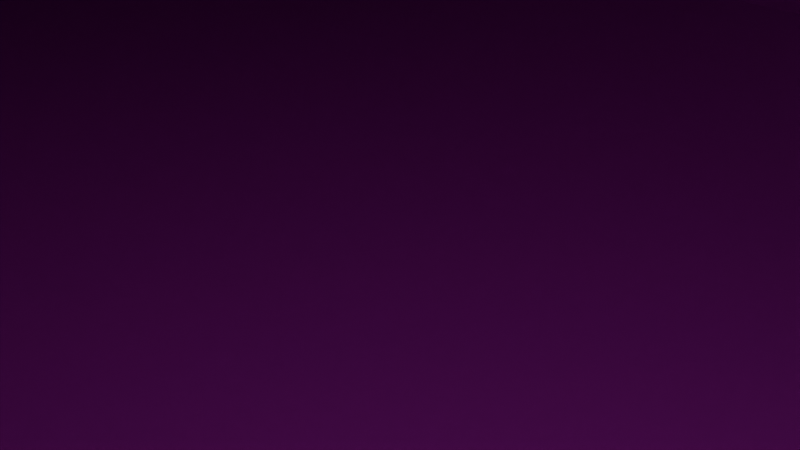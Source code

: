 # Source: Untitled.blend  (saved by Blender 5.1.30; exported with 4.5.12 LTS)
import bpy
from mathutils import Matrix  # noqa: F401  (used for matrix-valued properties, if any)

bpy.ops.wm.read_factory_settings(use_empty=True)
scene = bpy.context.scene
scene.name = 'Scene'

# ---- collections
col_collection = bpy.data.collections.new('Collection'); scene.collection.children.link(col_collection)

# ---- images (referenced by path relative to the original .blend; pixels are not part of the script)
import os
ASSET_DIR = os.environ.get("B2B_ASSET_DIR", "")  # directory of the original .blend (textures are referenced by path, not embedded)
HERE = os.path.dirname(os.path.abspath(__file__))  # packed textures are extracted next to this script under _unpacked/

def load_image(name, relpath, width, height, colorspace="sRGB"):
    """Load a texture the original file referenced (path relative to the .blend, or extracted next to this script)."""
    p = next((c for c in (os.path.join(HERE, relpath), os.path.join(ASSET_DIR, relpath)) if relpath and os.path.exists(c)), "")
    if p:
        img = bpy.data.images.load(p, check_existing=True)
        img.name = name
    else:  # same state as the original file: an image datablock whose file is absent (Cycles renders it pink)
        img = bpy.data.images.new(name, width, height)
        img.source = "FILE"
        img.filepath = "//" + (relpath or name)
    img.colorspace_settings.name = colorspace
    return img
img_tb_empty_png = load_image('__TB_empty.png', '__TB_empty.png', 1024, 1024, 'sRGB')

# ---- materials (node trees are filled in below, after node groups)
mat_tb_empty = bpy.data.materials.new('__TB_empty')
mat_tb_empty.roughness = 1.0

# ---- material node trees
mat_tb_empty.use_nodes = True; mat_tb_empty.node_tree.nodes.clear()
_N = mat_tb_empty.node_tree.nodes; _L = mat_tb_empty.node_tree.links
n0 = _N.new('ShaderNodeBsdfPrincipled'); n0.name = 'Principled BSDF'; n0.location = (0, 300)
n0.inputs[2].default_value = 1.0
n0.inputs[13].default_value = 0.0
n1 = _N.new('ShaderNodeOutputMaterial'); n1.name = 'Material Output'; n1.location = (280, 300)
n2 = _N.new('ShaderNodeTexImage'); n2.name = 'Image Texture'; n2.location = (-480, 300)
n2.image = img_tb_empty_png
_L.new(n2.outputs[0], n0.inputs[0])
_L.new(n0.outputs[0], n1.inputs[0])
n1.is_active_output = True

# ---- world
world_world = bpy.data.worlds.new('World'); scene.world = world_world
world_world.use_nodes = True; world_world.node_tree.nodes.clear()
_N = world_world.node_tree.nodes; _L = world_world.node_tree.links
n0 = _N.new('ShaderNodeOutputWorld'); n0.name = 'World Output'; n0.location = (200, 100)
n1 = _N.new('ShaderNodeBackground'); n1.name = 'Background'; n1.location = (-200, 100)
n1.inputs[0].default_value = (0.05088, 0.05088, 0.05088, 1.0)
_L.new(n1.outputs[0], n0.inputs[0])
n0.is_active_output = True
world_world.color = (0.05088, 0.05088, 0.05088)
world_world.sun_shadow_jitter_overblur = 0.0

# ---- cameras
cam_camera = bpy.data.cameras.new('Camera')
cam_camera.clip_end = 100.0
cam_camera.ortho_scale = 7.314

# ---- lights
light_light = bpy.data.lights.new('Light', 'POINT')
light_light.energy = 1000.0
light_light.shadow_soft_size = 0.1

# ---- meshes
me_entity0_brush0 = bpy.data.meshes.new('entity0_brush0')
me_entity0_brush0.from_pydata([(-96.0, -16.0, -64.0), (-96.0, -16.0, 128.0), (-96.0, 16.0, 128.0), (-96.0, 16.0, -64.0), (64.0, 16.0, 128.0), (64.0, -16.0, 128.0), (64.0, -16.0, -64.0), (64.0, 16.0, -64.0)], [], [(0, 1, 2, 3), (4, 2, 1, 5), (5, 1, 0, 6), (7, 3, 2, 4), (6, 0, 3, 7), (7, 4, 5, 6)])
me_entity0_brush0.polygons.foreach_set('use_smooth', [True] * 6)
_k = set([(0, 1), (0, 3), (0, 6), (1, 2), (1, 5), (2, 3), (2, 4), (3, 7), (4, 5), (4, 7), (5, 6), (6, 7)])
me_entity0_brush0.attributes.new('sharp_edge', 'BOOLEAN', 'EDGE').data.foreach_set('value', [ (min(e.vertices), max(e.vertices)) in _k for e in me_entity0_brush0.edges])
_uv = me_entity0_brush0.uv_layers.new(name='UVMap')
_uv.uv.foreach_set('vector', [2.0, -0.5, -4.0, -0.5, -4.0, 0.5, 2.0, 0.5, 2.0, 0.5, -3.0, 0.5, -3.0, -0.5, 2.0, -0.5, 2.0, -4.0, -3.0, -4.0, -3.0, 2.0, 2.0, 2.0, 2.0, 2.0, -3.0, 2.0, -3.0, -4.0, 2.0, -4.0, 2.0, -0.5, -3.0, -0.5, -3.0, 0.5, 2.0, 0.5, 2.0, 0.5, -4.0, 0.5, -4.0, -0.5, 2.0, -0.5])
me_entity0_brush0.materials.append(mat_tb_empty)
me_entity0_brush0.update()
me_entity0_brush0.normals_split_custom_set([tuple(v) for v in zip(*[iter([-1.0, 0.0, 0.0, -1.0, 0.0, 0.0, -1.0, 0.0, 0.0, -1.0, 0.0, 0.0, 0.0, 0.0, 1.0, 0.0, 0.0, 1.0, 0.0, 0.0, 1.0, 0.0, 0.0, 1.0, 0.0, -1.0, 0.0, 0.0, -1.0, 0.0, 0.0, -1.0, 0.0, 0.0, -1.0, 0.0, 0.0, 1.0, 0.0, 0.0, 1.0, 0.0, 0.0, 1.0, 0.0, 0.0, 1.0, 0.0, 0.0, 0.0, -1.0, 0.0, 0.0, -1.0, 0.0, 0.0, -1.0, 0.0, 0.0, -1.0, 1.0, 0.0, 0.0, 1.0, 0.0, 0.0, 1.0, 0.0, 0.0, 1.0, 0.0, 0.0])] * 3)])
me_entity0_brush1 = bpy.data.meshes.new('entity0_brush1')
me_entity0_brush1.from_pydata([(144.0, -16.0, -192.0), (-48.0, -16.0, -80.0), (-48.0, 16.0, -80.0), (144.0, 16.0, -192.0), (80.0, 16.0, -80.0), (80.0, -16.0, -80.0), (272.0, -16.0, -192.0), (272.0, 16.0, -192.0)], [], [(0, 1, 2, 3), (4, 2, 1, 5), (5, 1, 0, 6), (7, 3, 2, 4), (6, 0, 3, 7), (7, 4, 5, 6)])
me_entity0_brush1.polygons.foreach_set('use_smooth', [True] * 6)
_k = set([(0, 1), (0, 3), (0, 6), (1, 2), (1, 5), (2, 3), (2, 4), (3, 7), (4, 5), (4, 7), (5, 6), (6, 7)])
me_entity0_brush1.attributes.new('sharp_edge', 'BOOLEAN', 'EDGE').data.foreach_set('value', [ (min(e.vertices), max(e.vertices)) in _k for e in me_entity0_brush1.edges])
_uv = me_entity0_brush1.uv_layers.new(name='UVMap')
_uv.uv.foreach_set('vector', [4.5, -0.5, -1.5, -0.5, -1.5, 0.5, 4.5, 0.5, 2.5, 0.5, -1.5, 0.5, -1.5, -0.5, 2.5, -0.5, 2.5, 2.0, -1.5, 2.0, 4.5, 5.5, 8.5, 5.5, 8.5, 5.5, 4.5, 5.5, -1.5, 2.0, 2.5, 2.0, 8.5, -0.5, 4.5, -0.5, 4.5, 0.5, 8.5, 0.5, 9.0, 0.5, 3.0, 0.5, 3.0, -0.5, 9.0, -0.5])
me_entity0_brush1.materials.append(mat_tb_empty)
me_entity0_brush1.update()
me_entity0_brush1.normals_split_custom_set([tuple(v) for v in zip(*[iter([-0.5039, 0.0, -0.8638, -0.5039, 0.0, -0.8638, -0.5039, 0.0, -0.8638, -0.5039, 0.0, -0.8638, 0.0, 0.0, 1.0, 0.0, 0.0, 1.0, 0.0, 0.0, 1.0, 0.0, 0.0, 1.0, 0.0, -1.0, 0.0, 0.0, -1.0, 0.0, 0.0, -1.0, 0.0, 0.0, -1.0, 0.0, 0.0, 1.0, 0.0, 0.0, 1.0, 0.0, 0.0, 1.0, 0.0, 0.0, 1.0, 0.0, 0.0, 0.0, -1.0, 0.0, 0.0, -1.0, 0.0, 0.0, -1.0, 0.0, 0.0, -1.0, 0.5039, 0.0, 0.8638, 0.5039, 0.0, 0.8638, 0.5039, 0.0, 0.8638, 0.5039, 0.0, 0.8638])] * 3)])
me_entity0_brush2 = bpy.data.meshes.new('entity0_brush2')
me_entity0_brush2.from_pydata([(-128.0, -16.0, -64.0), (-128.0, -16.0, 64.0), (-128.0, 176.0, 64.0), (-128.0, 176.0, -64.0), (-112.0, 176.0, 64.0), (-112.0, -16.0, 64.0), (-112.0, -16.0, -64.0), (-112.0, 176.0, -64.0)], [], [(0, 1, 2, 3), (4, 2, 1, 5), (5, 1, 0, 6), (7, 3, 2, 4), (6, 0, 3, 7), (7, 4, 5, 6)])
me_entity0_brush2.polygons.foreach_set('use_smooth', [True] * 6)
_k = set([(0, 1), (0, 3), (0, 6), (1, 2), (1, 5), (2, 3), (2, 4), (3, 7), (4, 5), (4, 7), (5, 6), (6, 7)])
me_entity0_brush2.attributes.new('sharp_edge', 'BOOLEAN', 'EDGE').data.foreach_set('value', [ (min(e.vertices), max(e.vertices)) in _k for e in me_entity0_brush2.edges])
_uv = me_entity0_brush2.uv_layers.new(name='UVMap')
_uv.uv.foreach_set('vector', [2.0, -0.5, -2.0, -0.5, -2.0, 5.5, 2.0, 5.5, -3.5, 5.5, -4.0, 5.5, -4.0, -0.5, -3.5, -0.5, -3.5, -2.0, -4.0, -2.0, -4.0, 2.0, -3.5, 2.0, -3.0, 2.0, -3.5, 2.0, -3.5, -2.0, -3.0, -2.0, -3.5, -0.5, -4.0, -0.5, -4.0, 5.5, -3.5, 5.5, 2.0, 5.5, -2.0, 5.5, -2.0, -0.5, 2.0, -0.5])
me_entity0_brush2.materials.append(mat_tb_empty)
me_entity0_brush2.update()
me_entity0_brush2.normals_split_custom_set([tuple(v) for v in zip(*[iter([-1.0, 0.0, 0.0, -1.0, 0.0, 0.0, -1.0, 0.0, 0.0, -1.0, 0.0, 0.0, 0.0, 0.0, 1.0, 0.0, 0.0, 1.0, 0.0, 0.0, 1.0, 0.0, 0.0, 1.0, 0.0, -1.0, 0.0, 0.0, -1.0, 0.0, 0.0, -1.0, 0.0, 0.0, -1.0, 0.0, 0.0, 1.0, 0.0, 0.0, 1.0, 0.0, 0.0, 1.0, 0.0, 0.0, 1.0, 0.0, 0.0, 0.0, -1.0, 0.0, 0.0, -1.0, 0.0, 0.0, -1.0, 0.0, 0.0, -1.0, 1.0, 0.0, 0.0, 1.0, 0.0, 0.0, 1.0, 0.0, 0.0, 1.0, 0.0, 0.0])] * 3)])
me_entity0_brush3 = bpy.data.meshes.new('entity0_brush3')
me_entity0_brush3.from_pydata([(80.0, -16.0, -16.0), (80.0, -16.0, 0.0), (80.0, 16.0, 0.0), (80.0, 16.0, -16.0), (176.0, 16.0, 0.0), (176.0, -16.0, 0.0), (176.0, -16.0, -16.0), (176.0, 16.0, -16.0)], [], [(0, 1, 2, 3), (4, 2, 1, 5), (5, 1, 0, 6), (7, 3, 2, 4), (6, 0, 3, 7), (7, 4, 5, 6)])
me_entity0_brush3.polygons.foreach_set('use_smooth', [True] * 6)
_k = set([(0, 1), (0, 3), (0, 6), (1, 2), (1, 5), (2, 3), (2, 4), (3, 7), (4, 5), (4, 7), (5, 6), (6, 7)])
me_entity0_brush3.attributes.new('sharp_edge', 'BOOLEAN', 'EDGE').data.foreach_set('value', [ (min(e.vertices), max(e.vertices)) in _k for e in me_entity0_brush3.edges])
_uv = me_entity0_brush3.uv_layers.new(name='UVMap')
_uv.uv.foreach_set('vector', [0.5, -0.5, 0.0, -0.5, 0.0, 0.5, 0.5, 0.5, 5.5, 0.5, 2.5, 0.5, 2.5, -0.5, 5.5, -0.5, 5.5, 0.0, 2.5, 0.0, 2.5, 0.5, 5.5, 0.5, 5.5, 0.5, 2.5, 0.5, 2.5, 0.0, 5.5, 0.0, 5.5, -0.5, 2.5, -0.5, 2.5, 0.5, 5.5, 0.5, 0.5, 0.5, 0.0, 0.5, 0.0, -0.5, 0.5, -0.5])
me_entity0_brush3.materials.append(mat_tb_empty)
me_entity0_brush3.update()
me_entity0_brush3.normals_split_custom_set([tuple(v) for v in zip(*[iter([-1.0, 0.0, 0.0, -1.0, 0.0, 0.0, -1.0, 0.0, 0.0, -1.0, 0.0, 0.0, 0.0, 0.0, 1.0, 0.0, 0.0, 1.0, 0.0, 0.0, 1.0, 0.0, 0.0, 1.0, 0.0, -1.0, 0.0, 0.0, -1.0, 0.0, 0.0, -1.0, 0.0, 0.0, -1.0, 0.0, 0.0, 1.0, 0.0, 0.0, 1.0, 0.0, 0.0, 1.0, 0.0, 0.0, 1.0, 0.0, 0.0, 0.0, -1.0, 0.0, 0.0, -1.0, 0.0, 0.0, -1.0, 0.0, 0.0, -1.0, 1.0, 0.0, 0.0, 1.0, 0.0, 0.0, 1.0, 0.0, 0.0, 1.0, 0.0, 0.0])] * 3)])
me_entity0_brush4 = bpy.data.meshes.new('entity0_brush4')
me_entity0_brush4.from_pydata([(160.0, -16.0, 0.0), (160.0, -16.0, 32.0), (160.0, 16.0, 32.0), (160.0, 16.0, 0.0), (176.0, 16.0, 32.0), (176.0, -16.0, 32.0), (176.0, -16.0, 0.0), (176.0, 16.0, 0.0)], [], [(0, 1, 2, 3), (4, 2, 1, 5), (5, 1, 0, 6), (7, 3, 2, 4), (6, 0, 3, 7), (7, 4, 5, 6)])
me_entity0_brush4.polygons.foreach_set('use_smooth', [True] * 6)
_k = set([(0, 1), (0, 3), (0, 6), (1, 2), (1, 5), (2, 3), (2, 4), (3, 7), (4, 5), (4, 7), (5, 6), (6, 7)])
me_entity0_brush4.attributes.new('sharp_edge', 'BOOLEAN', 'EDGE').data.foreach_set('value', [ (min(e.vertices), max(e.vertices)) in _k for e in me_entity0_brush4.edges])
_uv = me_entity0_brush4.uv_layers.new(name='UVMap')
_uv.uv.foreach_set('vector', [0.0, -0.5, -1.0, -0.5, -1.0, 0.5, 0.0, 0.5, 5.5, 0.5, 5.0, 0.5, 5.0, -0.5, 5.5, -0.5, 5.5, -1.0, 5.0, -1.0, 5.0, 0.0, 5.5, 0.0, 5.5, 0.0, 5.0, 0.0, 5.0, -1.0, 5.5, -1.0, 5.5, -0.5, 5.0, -0.5, 5.0, 0.5, 5.5, 0.5, 0.0, 0.5, -1.0, 0.5, -1.0, -0.5, 0.0, -0.5])
me_entity0_brush4.materials.append(mat_tb_empty)
me_entity0_brush4.update()
me_entity0_brush4.normals_split_custom_set([tuple(v) for v in zip(*[iter([-1.0, 0.0, 0.0, -1.0, 0.0, 0.0, -1.0, 0.0, 0.0, -1.0, 0.0, 0.0, 0.0, 0.0, 1.0, 0.0, 0.0, 1.0, 0.0, 0.0, 1.0, 0.0, 0.0, 1.0, 0.0, -1.0, 0.0, 0.0, -1.0, 0.0, 0.0, -1.0, 0.0, 0.0, -1.0, 0.0, 0.0, 1.0, 0.0, 0.0, 1.0, 0.0, 0.0, 1.0, 0.0, 0.0, 1.0, 0.0, 0.0, 0.0, -1.0, 0.0, 0.0, -1.0, 0.0, 0.0, -1.0, 0.0, 0.0, -1.0, 1.0, 0.0, 0.0, 1.0, 0.0, 0.0, 1.0, 0.0, 0.0, 1.0, 0.0, 0.0])] * 3)])
me_entity0_brush5 = bpy.data.meshes.new('entity0_brush5')
me_entity0_brush5.from_pydata([(-16.0, 32.0, -32.0), (-16.0, 32.0, 16.0), (-16.0, 176.0, 16.0), (-16.0, 176.0, -32.0), (0.0, 176.0, 16.0), (0.0, 32.0, 16.0), (0.0, 32.0, -32.0), (0.0, 176.0, -32.0)], [], [(0, 1, 2, 3), (4, 2, 1, 5), (5, 1, 0, 6), (7, 3, 2, 4), (6, 0, 3, 7), (7, 4, 5, 6)])
me_entity0_brush5.polygons.foreach_set('use_smooth', [True] * 6)
_k = set([(0, 1), (0, 3), (0, 6), (1, 2), (1, 5), (2, 3), (2, 4), (3, 7), (4, 5), (4, 7), (5, 6), (6, 7)])
me_entity0_brush5.attributes.new('sharp_edge', 'BOOLEAN', 'EDGE').data.foreach_set('value', [ (min(e.vertices), max(e.vertices)) in _k for e in me_entity0_brush5.edges])
_uv = me_entity0_brush5.uv_layers.new(name='UVMap')
_uv.uv.foreach_set('vector', [1.0, 1.0, -0.5, 1.0, -0.5, 5.5, 1.0, 5.5, 0.0, 5.5, -0.5, 5.5, -0.5, 1.0, 0.0, 1.0, -0.5, 0.0, -1.0, 0.0, -1.0, 1.5, -0.5, 1.5, 0.0, 1.0, -0.5, 1.0, -0.5, -0.5, 0.0, -0.5, 0.0, 1.0, -0.5, 1.0, -0.5, 5.5, 0.0, 5.5, 1.0, 5.5, -0.5, 5.5, -0.5, 1.0, 1.0, 1.0])
me_entity0_brush5.materials.append(mat_tb_empty)
me_entity0_brush5.update()
me_entity0_brush5.normals_split_custom_set([tuple(v) for v in zip(*[iter([-1.0, 0.0, 0.0, -1.0, 0.0, 0.0, -1.0, 0.0, 0.0, -1.0, 0.0, 0.0, 0.0, 0.0, 1.0, 0.0, 0.0, 1.0, 0.0, 0.0, 1.0, 0.0, 0.0, 1.0, 0.0, -1.0, 0.0, 0.0, -1.0, 0.0, 0.0, -1.0, 0.0, 0.0, -1.0, 0.0, 0.0, 1.0, 0.0, 0.0, 1.0, 0.0, 0.0, 1.0, 0.0, 0.0, 1.0, 0.0, 0.0, 0.0, -1.0, 0.0, 0.0, -1.0, 0.0, 0.0, -1.0, 0.0, 0.0, -1.0, 1.0, 0.0, 0.0, 1.0, 0.0, 0.0, 1.0, 0.0, 0.0, 1.0, 0.0, 0.0])] * 3)])

# ---- objects
ob_light = bpy.data.objects.new('Light', light_light)
ob_camera = bpy.data.objects.new('Camera', cam_camera)
ob_entity0_brush0 = bpy.data.objects.new('entity0_brush0', me_entity0_brush0)
ob_entity0_brush1 = bpy.data.objects.new('entity0_brush1', me_entity0_brush1)
ob_entity0_brush2 = bpy.data.objects.new('entity0_brush2', me_entity0_brush2)
ob_entity0_brush3 = bpy.data.objects.new('entity0_brush3', me_entity0_brush3)
ob_entity0_brush4 = bpy.data.objects.new('entity0_brush4', me_entity0_brush4)
ob_entity0_brush5 = bpy.data.objects.new('entity0_brush5', me_entity0_brush5)

# ---- transforms, parenting, visibility, modifiers, constraints
ob_light.location = (4.076, 1.005, 5.904)
ob_light.rotation_euler = (0.6503, 0.05522, 1.866)
ob_light.lock_rotations_4d = False
ob_light.empty_display_type = 'ARROWS'
ob_light.color = (0.0, 0.0, 0.0, 0.0)
ob_light.lineart.crease_threshold = 0.0
ob_camera.location = (7.359, -6.926, 4.958)
ob_camera.rotation_euler = (1.109, 0.0, 0.8149)
ob_camera.lock_rotations_4d = False
ob_camera.empty_display_type = 'ARROWS'
ob_camera.color = (0.0, 0.0, 0.0, 0.0)
ob_camera.display_type = 'WIRE'
ob_camera.lineart.crease_threshold = 0.0
ob_entity0_brush0.location = (0.0, 0.0, 0.0)
ob_entity0_brush0.rotation_euler = (1.571, -0.0, 0.0)
ob_entity0_brush1.location = (0.0, 0.0, 0.0)
ob_entity0_brush1.rotation_euler = (1.571, -0.0, 0.0)
ob_entity0_brush2.location = (0.0, 0.0, 0.0)
ob_entity0_brush2.rotation_euler = (1.571, -0.0, 0.0)
ob_entity0_brush3.location = (0.0, 0.0, 0.0)
ob_entity0_brush3.rotation_euler = (1.571, -0.0, 0.0)
ob_entity0_brush4.location = (0.0, 0.0, 0.0)
ob_entity0_brush4.rotation_euler = (1.571, -0.0, 0.0)
ob_entity0_brush5.location = (0.0, 0.0, 0.0)
ob_entity0_brush5.rotation_euler = (1.571, -0.0, 0.0)

# ---- collection membership
col_collection.objects.link(ob_light)
col_collection.objects.link(ob_camera)
col_collection.objects.link(ob_entity0_brush0)
col_collection.objects.link(ob_entity0_brush1)
col_collection.objects.link(ob_entity0_brush2)
col_collection.objects.link(ob_entity0_brush3)
col_collection.objects.link(ob_entity0_brush4)
col_collection.objects.link(ob_entity0_brush5)

# ---- scene / render settings (as saved in the file)
scene.camera = ob_camera
scene.frame_start = 1; scene.frame_end = 250; scene.frame_set(1)
scene.render.engine = 'BLENDER_EEVEE_NEXT'
scene.render.bake_bias = 0.0
scene.render.bake_samples = 0
scene.cycles.sampling_pattern = 'TABULATED_SOBOL'
scene.eevee.use_volume_custom_range = False
bpy.context.view_layer.update()

